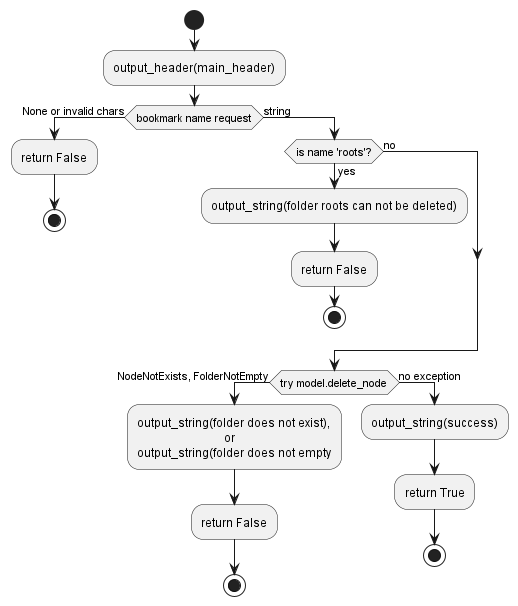

The diagram above was rendered by PlantUML. Its source (embedded in the PNG):
@startuml
'https://plantuml.com/activity-diagram-beta

start
:output_header(main_header);
if (bookmark name request) then (None or invalid chars)
  :return False;
  stop
else (string)  
  if (is name 'roots'?) then (yes)
    :output_string(folder roots can not be deleted);
    :return False;
    stop
  else (no)  
  endif
  if (try model.delete_node) then (NodeNotExists, FolderNotEmpty)
    :output_string(folder does not exist),
                                 or
    output_string(folder does not empty;
    :return False;
    stop
  else (no exception)
    :output_string(success);
    :return True;
    stop
  endif
endif
@enduml